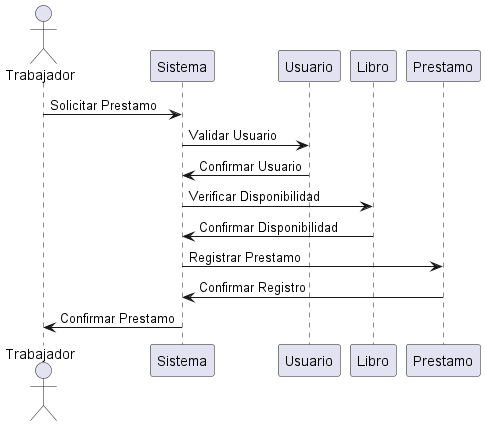

The diagram above was rendered by PlantUML. Its source (embedded in the PNG):
@startuml Diagrama_Secuencia

actor Trabajador
participant Sistema
participant Usuario
participant Libro
participant Prestamo

Trabajador -> Sistema: Solicitar Prestamo
Sistema -> Usuario: Validar Usuario
Usuario -> Sistema: Confirmar Usuario
Sistema -> Libro: Verificar Disponibilidad
Libro -> Sistema: Confirmar Disponibilidad
Sistema -> Prestamo: Registrar Prestamo
Prestamo -> Sistema: Confirmar Registro
Sistema -> Trabajador: Confirmar Prestamo

@enduml